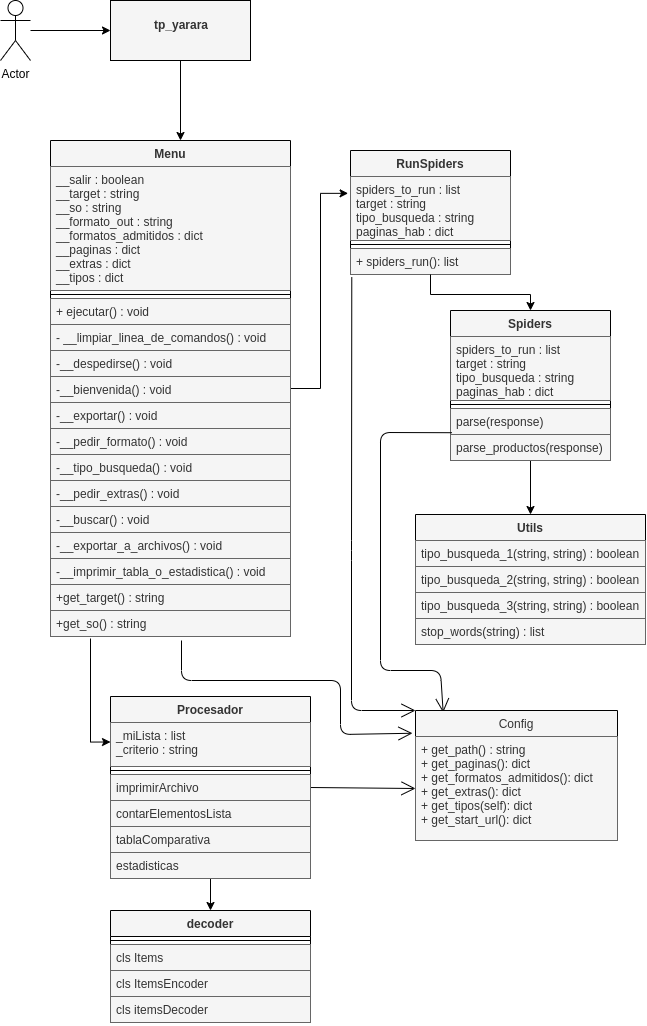

The diagram above was exported from draw.io. Its source (the exported page's mxGraphModel, read from the mxfile embedded in the PNG):
<mxGraphModel dx="1149" dy="737" grid="1" gridSize="10" guides="1" tooltips="1" connect="1" arrows="1" fold="1" page="1" pageScale="1" pageWidth="850" pageHeight="1100" background="#FFFFFF" math="0" shadow="0">
  <root>
    <mxCell id="0" />
    <mxCell id="1" parent="0" />
    <mxCell id="12" value="" style="edgeStyle=orthogonalEdgeStyle;rounded=0;orthogonalLoop=1;jettySize=auto;html=1;strokeColor=#000000;" parent="1" source="6" edge="1">
      <mxGeometry relative="1" as="geometry">
        <mxPoint x="370" y="190" as="targetPoint" />
      </mxGeometry>
    </mxCell>
    <mxCell id="6" value="&lt;p style=&quot;margin: 0px ; margin-top: 4px ; text-align: center&quot;&gt;&lt;br&gt;&lt;b&gt;tp_yarara&lt;/b&gt;&lt;/p&gt;" style="verticalAlign=top;align=left;overflow=fill;fontSize=12;fontFamily=Helvetica;html=1;fillColor=#f5f5f5;fontColor=#333333;strokeColor=#000000;" parent="1" vertex="1">
      <mxGeometry x="300" y="50" width="140" height="60" as="geometry" />
    </mxCell>
    <mxCell id="62" value="" style="edgeStyle=orthogonalEdgeStyle;rounded=0;orthogonalLoop=1;jettySize=auto;html=1;entryX=-0.015;entryY=0.263;entryDx=0;entryDy=0;entryPerimeter=0;strokeColor=#000000;" parent="1" source="13" target="64" edge="1">
      <mxGeometry relative="1" as="geometry">
        <mxPoint x="600" y="438" as="targetPoint" />
      </mxGeometry>
    </mxCell>
    <mxCell id="92" value="" style="edgeStyle=orthogonalEdgeStyle;rounded=0;orthogonalLoop=1;jettySize=auto;html=1;strokeColor=#000000;fontColor=#000000;entryX=0;entryY=0.25;entryDx=0;entryDy=0;" edge="1" parent="1" target="43">
      <mxGeometry relative="1" as="geometry">
        <mxPoint x="280" y="688" as="sourcePoint" />
        <Array as="points">
          <mxPoint x="280" y="688" />
          <mxPoint x="280" y="792" />
        </Array>
      </mxGeometry>
    </mxCell>
    <mxCell id="13" value="Menu" style="swimlane;fontStyle=1;align=center;verticalAlign=top;childLayout=stackLayout;horizontal=1;startSize=26;horizontalStack=0;resizeParent=1;resizeParentMax=0;resizeLast=0;collapsible=1;marginBottom=0;fillColor=#f5f5f5;fontColor=#333333;strokeColor=#000000;" parent="1" vertex="1">
      <mxGeometry x="240" y="190" width="240" height="496" as="geometry" />
    </mxCell>
    <mxCell id="14" value="__salir : boolean&#10;__target : string&#10;__so : string&#10;__formato_out : string &#10;__formatos_admitidos : dict&#10;__paginas : dict&#10;__extras : dict&#10;__tipos : dict" style="text;strokeColor=#666666;fillColor=#f5f5f5;align=left;verticalAlign=top;spacingLeft=4;spacingRight=4;overflow=hidden;rotatable=0;points=[[0,0.5],[1,0.5]];portConstraint=eastwest;fontColor=#333333;" parent="13" vertex="1">
      <mxGeometry y="26" width="240" height="124" as="geometry" />
    </mxCell>
    <mxCell id="15" value="" style="line;strokeWidth=1;fillColor=none;align=left;verticalAlign=middle;spacingTop=-1;spacingLeft=3;spacingRight=3;rotatable=0;labelPosition=right;points=[];portConstraint=eastwest;strokeColor=#000000;" parent="13" vertex="1">
      <mxGeometry y="150" width="240" height="8" as="geometry" />
    </mxCell>
    <mxCell id="16" value="+ ejecutar() : void&#10;&#10;" style="text;strokeColor=#666666;fillColor=#f5f5f5;align=left;verticalAlign=top;spacingLeft=4;spacingRight=4;overflow=hidden;rotatable=0;points=[[0,0.5],[1,0.5]];portConstraint=eastwest;fontColor=#333333;" parent="13" vertex="1">
      <mxGeometry y="158" width="240" height="26" as="geometry" />
    </mxCell>
    <mxCell id="17" value="- __limpiar_linea_de_comandos() : void" style="text;strokeColor=#666666;fillColor=#f5f5f5;align=left;verticalAlign=top;spacingLeft=4;spacingRight=4;overflow=hidden;rotatable=0;points=[[0,0.5],[1,0.5]];portConstraint=eastwest;fontColor=#333333;" parent="13" vertex="1">
      <mxGeometry y="184" width="240" height="26" as="geometry" />
    </mxCell>
    <mxCell id="18" value="-__despedirse() : void" style="text;strokeColor=#666666;fillColor=#f5f5f5;align=left;verticalAlign=top;spacingLeft=4;spacingRight=4;overflow=hidden;rotatable=0;points=[[0,0.5],[1,0.5]];portConstraint=eastwest;fontColor=#333333;" parent="13" vertex="1">
      <mxGeometry y="210" width="240" height="26" as="geometry" />
    </mxCell>
    <mxCell id="19" value="-__bienvenida() : void" style="text;strokeColor=#666666;fillColor=#f5f5f5;align=left;verticalAlign=top;spacingLeft=4;spacingRight=4;overflow=hidden;rotatable=0;points=[[0,0.5],[1,0.5]];portConstraint=eastwest;fontColor=#333333;" parent="13" vertex="1">
      <mxGeometry y="236" width="240" height="26" as="geometry" />
    </mxCell>
    <mxCell id="20" value="-__exportar() : void" style="text;strokeColor=#666666;fillColor=#f5f5f5;align=left;verticalAlign=top;spacingLeft=4;spacingRight=4;overflow=hidden;rotatable=0;points=[[0,0.5],[1,0.5]];portConstraint=eastwest;fontColor=#333333;" parent="13" vertex="1">
      <mxGeometry y="262" width="240" height="26" as="geometry" />
    </mxCell>
    <mxCell id="21" value="-__pedir_formato() : void" style="text;strokeColor=#666666;fillColor=#f5f5f5;align=left;verticalAlign=top;spacingLeft=4;spacingRight=4;overflow=hidden;rotatable=0;points=[[0,0.5],[1,0.5]];portConstraint=eastwest;fontColor=#333333;" parent="13" vertex="1">
      <mxGeometry y="288" width="240" height="26" as="geometry" />
    </mxCell>
    <mxCell id="22" value="-__tipo_busqueda() : void" style="text;strokeColor=#666666;fillColor=#f5f5f5;align=left;verticalAlign=top;spacingLeft=4;spacingRight=4;overflow=hidden;rotatable=0;points=[[0,0.5],[1,0.5]];portConstraint=eastwest;fontColor=#333333;" parent="13" vertex="1">
      <mxGeometry y="314" width="240" height="26" as="geometry" />
    </mxCell>
    <mxCell id="23" value="-__pedir_extras() : void" style="text;strokeColor=#666666;fillColor=#f5f5f5;align=left;verticalAlign=top;spacingLeft=4;spacingRight=4;overflow=hidden;rotatable=0;points=[[0,0.5],[1,0.5]];portConstraint=eastwest;fontColor=#333333;" parent="13" vertex="1">
      <mxGeometry y="340" width="240" height="26" as="geometry" />
    </mxCell>
    <mxCell id="24" value="-__buscar() : void" style="text;strokeColor=#666666;fillColor=#f5f5f5;align=left;verticalAlign=top;spacingLeft=4;spacingRight=4;overflow=hidden;rotatable=0;points=[[0,0.5],[1,0.5]];portConstraint=eastwest;fontColor=#333333;" parent="13" vertex="1">
      <mxGeometry y="366" width="240" height="26" as="geometry" />
    </mxCell>
    <mxCell id="25" value="-__exportar_a_archivos() : void" style="text;strokeColor=#666666;fillColor=#f5f5f5;align=left;verticalAlign=top;spacingLeft=4;spacingRight=4;overflow=hidden;rotatable=0;points=[[0,0.5],[1,0.5]];portConstraint=eastwest;fontColor=#333333;" parent="13" vertex="1">
      <mxGeometry y="392" width="240" height="26" as="geometry" />
    </mxCell>
    <mxCell id="26" value="-__imprimir_tabla_o_estadistica() : void" style="text;strokeColor=#666666;fillColor=#f5f5f5;align=left;verticalAlign=top;spacingLeft=4;spacingRight=4;overflow=hidden;rotatable=0;points=[[0,0.5],[1,0.5]];portConstraint=eastwest;fontColor=#333333;" parent="13" vertex="1">
      <mxGeometry y="418" width="240" height="26" as="geometry" />
    </mxCell>
    <mxCell id="27" value="+get_target() : string" style="text;strokeColor=#666666;fillColor=#f5f5f5;align=left;verticalAlign=top;spacingLeft=4;spacingRight=4;overflow=hidden;rotatable=0;points=[[0,0.5],[1,0.5]];portConstraint=eastwest;fontColor=#333333;" parent="13" vertex="1">
      <mxGeometry y="444" width="240" height="26" as="geometry" />
    </mxCell>
    <mxCell id="28" value="+get_so() : string" style="text;strokeColor=#666666;fillColor=#f5f5f5;align=left;verticalAlign=top;spacingLeft=4;spacingRight=4;overflow=hidden;rotatable=0;points=[[0,0.5],[1,0.5]];portConstraint=eastwest;fontColor=#333333;" parent="13" vertex="1">
      <mxGeometry y="470" width="240" height="26" as="geometry" />
    </mxCell>
    <mxCell id="31" value="" style="edgeStyle=orthogonalEdgeStyle;rounded=0;orthogonalLoop=1;jettySize=auto;html=1;strokeColor=#000000;" parent="1" source="30" target="6" edge="1">
      <mxGeometry relative="1" as="geometry" />
    </mxCell>
    <mxCell id="30" value="Actor" style="shape=umlActor;verticalLabelPosition=bottom;verticalAlign=top;html=1;strokeColor=#000000;" parent="1" vertex="1">
      <mxGeometry x="190" y="50" width="30" height="60" as="geometry" />
    </mxCell>
    <mxCell id="63" value="RunSpiders" style="swimlane;fontStyle=1;align=center;verticalAlign=top;childLayout=stackLayout;horizontal=1;startSize=26;horizontalStack=0;resizeParent=1;resizeParentMax=0;resizeLast=0;collapsible=1;marginBottom=0;fillColor=#f5f5f5;fontColor=#333333;strokeColor=#000000;" parent="1" vertex="1">
      <mxGeometry x="540" y="200" width="160" height="124" as="geometry" />
    </mxCell>
    <mxCell id="64" value="spiders_to_run : list &#10;target : string&#10;tipo_busqueda : string&#10;paginas_hab : dict" style="text;strokeColor=#666666;fillColor=#f5f5f5;align=left;verticalAlign=top;spacingLeft=4;spacingRight=4;overflow=hidden;rotatable=0;points=[[0,0.5],[1,0.5]];portConstraint=eastwest;fontColor=#333333;" parent="63" vertex="1">
      <mxGeometry y="26" width="160" height="64" as="geometry" />
    </mxCell>
    <mxCell id="65" value="" style="line;strokeWidth=1;fillColor=none;align=left;verticalAlign=middle;spacingTop=-1;spacingLeft=3;spacingRight=3;rotatable=0;labelPosition=right;points=[];portConstraint=eastwest;strokeColor=#000000;" parent="63" vertex="1">
      <mxGeometry y="90" width="160" height="8" as="geometry" />
    </mxCell>
    <mxCell id="66" value="+ spiders_run(): list" style="text;strokeColor=#666666;fillColor=#f5f5f5;align=left;verticalAlign=top;spacingLeft=4;spacingRight=4;overflow=hidden;rotatable=0;points=[[0,0.5],[1,0.5]];portConstraint=eastwest;fontColor=#333333;" parent="63" vertex="1">
      <mxGeometry y="98" width="160" height="26" as="geometry" />
    </mxCell>
    <mxCell id="42" value="" style="endArrow=open;endFill=1;endSize=12;html=1;entryX=-0.015;entryY=0.175;entryDx=0;entryDy=0;entryPerimeter=0;strokeColor=#000000;" parent="1" target="32" edge="1">
      <mxGeometry width="160" relative="1" as="geometry">
        <mxPoint x="371" y="690" as="sourcePoint" />
        <mxPoint x="420" y="730" as="targetPoint" />
        <Array as="points">
          <mxPoint x="371" y="730" />
          <mxPoint x="530" y="730" />
          <mxPoint x="530" y="784" />
        </Array>
      </mxGeometry>
    </mxCell>
    <mxCell id="58" value="" style="edgeStyle=orthogonalEdgeStyle;rounded=0;orthogonalLoop=1;jettySize=auto;html=1;strokeColor=#000000;" parent="1" source="43" target="51" edge="1">
      <mxGeometry relative="1" as="geometry" />
    </mxCell>
    <mxCell id="83" value="" style="edgeStyle=orthogonalEdgeStyle;rounded=0;orthogonalLoop=1;jettySize=auto;html=1;strokeColor=#000000;" parent="1" source="68" target="79" edge="1">
      <mxGeometry relative="1" as="geometry" />
    </mxCell>
    <mxCell id="68" value="Spiders" style="swimlane;fontStyle=1;align=center;verticalAlign=top;childLayout=stackLayout;horizontal=1;startSize=26;horizontalStack=0;resizeParent=1;resizeParentMax=0;resizeLast=0;collapsible=1;marginBottom=0;fillColor=#f5f5f5;fontColor=#333333;strokeColor=#000000;" parent="1" vertex="1">
      <mxGeometry x="640" y="360" width="160" height="150" as="geometry" />
    </mxCell>
    <mxCell id="69" value="spiders_to_run : list &#10;target : string&#10;tipo_busqueda : string&#10;paginas_hab : dict" style="text;strokeColor=#666666;fillColor=#f5f5f5;align=left;verticalAlign=top;spacingLeft=4;spacingRight=4;overflow=hidden;rotatable=0;points=[[0,0.5],[1,0.5]];portConstraint=eastwest;fontColor=#333333;" parent="68" vertex="1">
      <mxGeometry y="26" width="160" height="64" as="geometry" />
    </mxCell>
    <mxCell id="70" value="" style="line;strokeWidth=1;fillColor=none;align=left;verticalAlign=middle;spacingTop=-1;spacingLeft=3;spacingRight=3;rotatable=0;labelPosition=right;points=[];portConstraint=eastwest;fontColor=#000000;strokeColor=#000000;" parent="68" vertex="1">
      <mxGeometry y="90" width="160" height="8" as="geometry" />
    </mxCell>
    <mxCell id="71" value="parse(response)" style="text;strokeColor=#666666;fillColor=#f5f5f5;align=left;verticalAlign=top;spacingLeft=4;spacingRight=4;overflow=hidden;rotatable=0;points=[[0,0.5],[1,0.5]];portConstraint=eastwest;fontColor=#333333;" parent="68" vertex="1">
      <mxGeometry y="98" width="160" height="26" as="geometry" />
    </mxCell>
    <mxCell id="88" value="parse_productos(response)" style="text;strokeColor=#666666;fillColor=#f5f5f5;align=left;verticalAlign=top;spacingLeft=4;spacingRight=4;overflow=hidden;rotatable=0;points=[[0,0.5],[1,0.5]];portConstraint=eastwest;fontColor=#333333;" parent="68" vertex="1">
      <mxGeometry y="124" width="160" height="26" as="geometry" />
    </mxCell>
    <mxCell id="50" value="" style="endArrow=open;endFill=1;endSize=12;html=1;exitX=1;exitY=0.5;exitDx=0;exitDy=0;entryX=0;entryY=0.5;entryDx=0;entryDy=0;strokeColor=#000000;" parent="1" source="46" target="33" edge="1">
      <mxGeometry width="160" relative="1" as="geometry">
        <mxPoint x="550" y="720" as="sourcePoint" />
        <mxPoint x="710" y="720" as="targetPoint" />
      </mxGeometry>
    </mxCell>
    <mxCell id="72" value="" style="edgeStyle=orthogonalEdgeStyle;rounded=0;orthogonalLoop=1;jettySize=auto;html=1;strokeColor=#000000;" parent="1" source="63" target="68" edge="1">
      <mxGeometry relative="1" as="geometry" />
    </mxCell>
    <mxCell id="67" value="" style="endArrow=open;endFill=1;endSize=12;html=1;exitX=0.008;exitY=1.108;exitDx=0;exitDy=0;exitPerimeter=0;entryX=0;entryY=0;entryDx=0;entryDy=0;strokeColor=#000000;" parent="1" source="66" target="32" edge="1">
      <mxGeometry width="160" relative="1" as="geometry">
        <mxPoint x="550" y="570" as="sourcePoint" />
        <mxPoint x="710" y="570" as="targetPoint" />
        <Array as="points">
          <mxPoint x="541" y="600" />
          <mxPoint x="541" y="760" />
        </Array>
      </mxGeometry>
    </mxCell>
    <mxCell id="73" value="" style="endArrow=open;endFill=1;endSize=12;html=1;exitX=0.009;exitY=0.931;exitDx=0;exitDy=0;exitPerimeter=0;entryX=0.137;entryY=0.016;entryDx=0;entryDy=0;strokeColor=#000000;entryPerimeter=0;" parent="1" source="71" target="32" edge="1">
      <mxGeometry width="160" relative="1" as="geometry">
        <mxPoint x="550" y="510" as="sourcePoint" />
        <mxPoint x="710" y="510" as="targetPoint" />
        <Array as="points">
          <mxPoint x="570" y="482" />
          <mxPoint x="570" y="720" />
          <mxPoint x="630" y="720" />
        </Array>
      </mxGeometry>
    </mxCell>
    <mxCell id="79" value="Utils" style="swimlane;fontStyle=1;align=center;verticalAlign=top;childLayout=stackLayout;horizontal=1;startSize=26;horizontalStack=0;resizeParent=1;resizeParentMax=0;resizeLast=0;collapsible=1;marginBottom=0;fillColor=#f5f5f5;fontColor=#333333;strokeColor=#000000;" parent="1" vertex="1">
      <mxGeometry x="605" y="564" width="230" height="130" as="geometry" />
    </mxCell>
    <mxCell id="82" value="tipo_busqueda_1(string, string) : boolean" style="text;strokeColor=#666666;fillColor=#f5f5f5;align=left;verticalAlign=top;spacingLeft=4;spacingRight=4;overflow=hidden;rotatable=0;points=[[0,0.5],[1,0.5]];portConstraint=eastwest;fontColor=#333333;" parent="79" vertex="1">
      <mxGeometry y="26" width="230" height="26" as="geometry" />
    </mxCell>
    <mxCell id="85" value="tipo_busqueda_2(string, string) : boolean" style="text;strokeColor=#666666;fillColor=#f5f5f5;align=left;verticalAlign=top;spacingLeft=4;spacingRight=4;overflow=hidden;rotatable=0;points=[[0,0.5],[1,0.5]];portConstraint=eastwest;fontColor=#333333;" parent="79" vertex="1">
      <mxGeometry y="52" width="230" height="26" as="geometry" />
    </mxCell>
    <mxCell id="86" value="tipo_busqueda_3(string, string) : boolean" style="text;strokeColor=#666666;fillColor=#f5f5f5;align=left;verticalAlign=top;spacingLeft=4;spacingRight=4;overflow=hidden;rotatable=0;points=[[0,0.5],[1,0.5]];portConstraint=eastwest;fontColor=#333333;" parent="79" vertex="1">
      <mxGeometry y="78" width="230" height="26" as="geometry" />
    </mxCell>
    <mxCell id="87" value="stop_words(string) : list" style="text;strokeColor=#666666;fillColor=#f5f5f5;align=left;verticalAlign=top;spacingLeft=4;spacingRight=4;overflow=hidden;rotatable=0;points=[[0,0.5],[1,0.5]];portConstraint=eastwest;fontColor=#333333;" parent="79" vertex="1">
      <mxGeometry y="104" width="230" height="26" as="geometry" />
    </mxCell>
    <mxCell id="43" value="Procesador" style="swimlane;fontStyle=1;align=center;verticalAlign=top;childLayout=stackLayout;horizontal=1;startSize=26;horizontalStack=0;resizeParent=1;resizeParentMax=0;resizeLast=0;collapsible=1;marginBottom=0;fillColor=#f5f5f5;fontColor=#333333;strokeColor=#000000;" parent="1" vertex="1">
      <mxGeometry x="300" y="746" width="200" height="182" as="geometry" />
    </mxCell>
    <mxCell id="44" value="_miLista : list&#10;_criterio : string" style="text;strokeColor=#666666;fillColor=#f5f5f5;align=left;verticalAlign=top;spacingLeft=4;spacingRight=4;overflow=hidden;rotatable=0;points=[[0,0.5],[1,0.5]];portConstraint=eastwest;fontColor=#333333;" parent="43" vertex="1">
      <mxGeometry y="26" width="200" height="44" as="geometry" />
    </mxCell>
    <mxCell id="45" value="" style="line;strokeWidth=1;fillColor=none;align=left;verticalAlign=middle;spacingTop=-1;spacingLeft=3;spacingRight=3;rotatable=0;labelPosition=right;points=[];portConstraint=eastwest;strokeColor=#000000;" parent="43" vertex="1">
      <mxGeometry y="70" width="200" height="8" as="geometry" />
    </mxCell>
    <mxCell id="46" value="imprimirArchivo" style="text;strokeColor=#666666;fillColor=#f5f5f5;align=left;verticalAlign=top;spacingLeft=4;spacingRight=4;overflow=hidden;rotatable=0;points=[[0,0.5],[1,0.5]];portConstraint=eastwest;fontColor=#333333;" parent="43" vertex="1">
      <mxGeometry y="78" width="200" height="26" as="geometry" />
    </mxCell>
    <mxCell id="47" value="contarElementosLista" style="text;strokeColor=#666666;fillColor=#f5f5f5;align=left;verticalAlign=top;spacingLeft=4;spacingRight=4;overflow=hidden;rotatable=0;points=[[0,0.5],[1,0.5]];portConstraint=eastwest;fontColor=#333333;" parent="43" vertex="1">
      <mxGeometry y="104" width="200" height="26" as="geometry" />
    </mxCell>
    <mxCell id="48" value="tablaComparativa" style="text;strokeColor=#666666;fillColor=#f5f5f5;align=left;verticalAlign=top;spacingLeft=4;spacingRight=4;overflow=hidden;rotatable=0;points=[[0,0.5],[1,0.5]];portConstraint=eastwest;fontColor=#333333;" parent="43" vertex="1">
      <mxGeometry y="130" width="200" height="26" as="geometry" />
    </mxCell>
    <mxCell id="49" value="estadisticas" style="text;strokeColor=#666666;fillColor=#f5f5f5;align=left;verticalAlign=top;spacingLeft=4;spacingRight=4;overflow=hidden;rotatable=0;points=[[0,0.5],[1,0.5]];portConstraint=eastwest;fontColor=#333333;" parent="43" vertex="1">
      <mxGeometry y="156" width="200" height="26" as="geometry" />
    </mxCell>
    <mxCell id="51" value="decoder" style="swimlane;fontStyle=1;align=center;verticalAlign=top;childLayout=stackLayout;horizontal=1;startSize=26;horizontalStack=0;resizeParent=1;resizeParentMax=0;resizeLast=0;collapsible=1;marginBottom=0;fillColor=#f5f5f5;fontColor=#333333;strokeColor=#000000;" parent="1" vertex="1">
      <mxGeometry x="300" y="960" width="200" height="112" as="geometry" />
    </mxCell>
    <mxCell id="53" value="" style="line;strokeWidth=1;fillColor=none;align=left;verticalAlign=middle;spacingTop=-1;spacingLeft=3;spacingRight=3;rotatable=0;labelPosition=right;points=[];portConstraint=eastwest;strokeColor=#000000;" parent="51" vertex="1">
      <mxGeometry y="26" width="200" height="8" as="geometry" />
    </mxCell>
    <mxCell id="54" value="cls Items" style="text;strokeColor=#666666;fillColor=#f5f5f5;align=left;verticalAlign=top;spacingLeft=4;spacingRight=4;overflow=hidden;rotatable=0;points=[[0,0.5],[1,0.5]];portConstraint=eastwest;fontColor=#333333;" parent="51" vertex="1">
      <mxGeometry y="34" width="200" height="26" as="geometry" />
    </mxCell>
    <mxCell id="59" value="cls ItemsEncoder" style="text;strokeColor=#666666;fillColor=#f5f5f5;align=left;verticalAlign=top;spacingLeft=4;spacingRight=4;overflow=hidden;rotatable=0;points=[[0,0.5],[1,0.5]];portConstraint=eastwest;fontColor=#333333;" parent="51" vertex="1">
      <mxGeometry y="60" width="200" height="26" as="geometry" />
    </mxCell>
    <mxCell id="60" value="cls itemsDecoder" style="text;strokeColor=#666666;fillColor=#f5f5f5;align=left;verticalAlign=top;spacingLeft=4;spacingRight=4;overflow=hidden;rotatable=0;points=[[0,0.5],[1,0.5]];portConstraint=eastwest;fontColor=#333333;" parent="51" vertex="1">
      <mxGeometry y="86" width="200" height="26" as="geometry" />
    </mxCell>
    <mxCell id="32" value="Config" style="swimlane;fontStyle=0;childLayout=stackLayout;horizontal=1;startSize=26;fillColor=#f5f5f5;horizontalStack=0;resizeParent=1;resizeParentMax=0;resizeLast=0;collapsible=1;marginBottom=0;fontColor=#333333;strokeColor=#000000;" parent="1" vertex="1">
      <mxGeometry x="605" y="760" width="202" height="130" as="geometry" />
    </mxCell>
    <mxCell id="33" value="+ get_path() : string&#10;+ get_paginas(): dict&#10;+ get_formatos_admitidos(): dict&#10;+ get_extras(): dict&#10;+ get_tipos(self): dict&#10;+ get_start_url(): dict" style="text;strokeColor=#666666;fillColor=#f5f5f5;align=left;verticalAlign=top;spacingLeft=4;spacingRight=4;overflow=hidden;rotatable=0;points=[[0,0.5],[1,0.5]];portConstraint=eastwest;fontColor=#333333;" parent="32" vertex="1">
      <mxGeometry y="26" width="202" height="104" as="geometry" />
    </mxCell>
  </root>
</mxGraphModel>